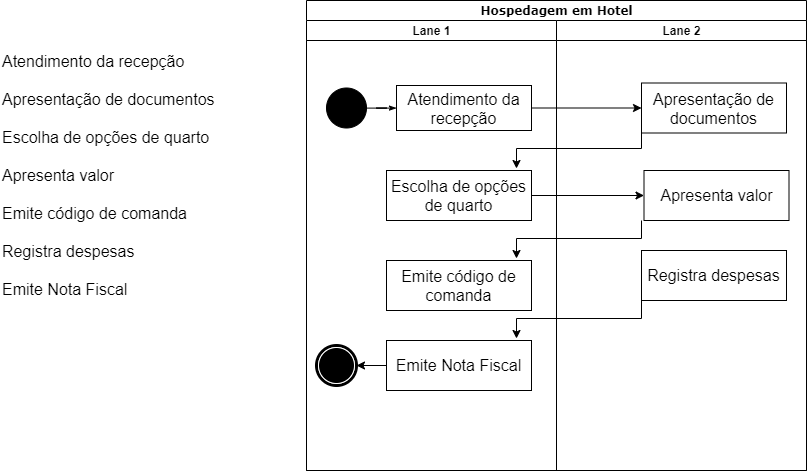

The diagram above was exported from draw.io. Its source (the exported page's mxGraphModel, read from the mxfile embedded in the PNG):
<mxGraphModel dx="2334" dy="650" grid="0" gridSize="10" guides="1" tooltips="1" connect="1" arrows="1" fold="1" page="1" pageScale="1" pageWidth="850" pageHeight="1100" background="none" math="0" shadow="0">
  <root>
    <mxCell id="0" />
    <mxCell id="1" parent="0" />
    <mxCell id="1c1d494c118603dd-1" value="Hospedagem em Hotel" style="swimlane;html=1;childLayout=stackLayout;startSize=20;rounded=0;shadow=0;comic=0;labelBackgroundColor=none;strokeWidth=1;fontFamily=Verdana;fontSize=12;align=center;" parent="1" vertex="1">
      <mxGeometry x="40" y="20" width="500" height="470" as="geometry" />
    </mxCell>
    <mxCell id="1c1d494c118603dd-2" value="Lane 1" style="swimlane;html=1;startSize=20;" parent="1c1d494c118603dd-1" vertex="1">
      <mxGeometry y="20" width="250" height="450" as="geometry" />
    </mxCell>
    <mxCell id="60571a20871a0731-4" value="" style="ellipse;whiteSpace=wrap;html=1;rounded=0;shadow=0;comic=0;labelBackgroundColor=none;strokeWidth=1;fillColor=#000000;fontFamily=Verdana;fontSize=12;align=center;" parent="1c1d494c118603dd-2" vertex="1">
      <mxGeometry x="20" y="67.5" width="40" height="40" as="geometry" />
    </mxCell>
    <mxCell id="60571a20871a0731-8" value="&lt;span style=&quot;font-family: &amp;#34;helvetica&amp;#34; ; font-size: 16px ; text-align: left&quot;&gt;Atendimento da recepção&lt;/span&gt;" style="rounded=1;whiteSpace=wrap;html=1;shadow=0;comic=0;labelBackgroundColor=none;strokeWidth=1;fontFamily=Verdana;fontSize=12;align=center;arcSize=0;" parent="1c1d494c118603dd-2" vertex="1">
      <mxGeometry x="90" y="65" width="135" height="45" as="geometry" />
    </mxCell>
    <mxCell id="1c1d494c118603dd-27" style="edgeStyle=orthogonalEdgeStyle;rounded=0;html=1;labelBackgroundColor=none;startArrow=none;startFill=0;startSize=5;endArrow=classicThin;endFill=1;endSize=5;jettySize=auto;orthogonalLoop=1;strokeWidth=1;fontFamily=Verdana;fontSize=12" parent="1c1d494c118603dd-2" source="60571a20871a0731-4" target="60571a20871a0731-8" edge="1">
      <mxGeometry relative="1" as="geometry" />
    </mxCell>
    <mxCell id="x4n8-WxzRkTvd_olWTEH-6" value="&lt;span style=&quot;font-family: &amp;#34;helvetica&amp;#34; ; font-size: 16px ; text-align: left&quot;&gt;Escolha de opções de quarto&lt;/span&gt;" style="rounded=1;whiteSpace=wrap;html=1;shadow=0;comic=0;labelBackgroundColor=none;strokeWidth=1;fontFamily=Verdana;fontSize=12;align=center;arcSize=0;" vertex="1" parent="1c1d494c118603dd-2">
      <mxGeometry x="80" y="150" width="145" height="50" as="geometry" />
    </mxCell>
    <mxCell id="x4n8-WxzRkTvd_olWTEH-8" value="&lt;span style=&quot;font-family: &amp;#34;helvetica&amp;#34; ; font-size: 16px ; text-align: left&quot;&gt;Emite código de comanda&lt;/span&gt;" style="rounded=1;whiteSpace=wrap;html=1;shadow=0;comic=0;labelBackgroundColor=none;strokeWidth=1;fontFamily=Verdana;fontSize=12;align=center;arcSize=0;" vertex="1" parent="1c1d494c118603dd-2">
      <mxGeometry x="80" y="240" width="145" height="50" as="geometry" />
    </mxCell>
    <mxCell id="x4n8-WxzRkTvd_olWTEH-16" value="" style="edgeStyle=orthogonalEdgeStyle;rounded=0;orthogonalLoop=1;jettySize=auto;html=1;" edge="1" parent="1c1d494c118603dd-2" source="x4n8-WxzRkTvd_olWTEH-10">
      <mxGeometry relative="1" as="geometry">
        <mxPoint x="50" y="345" as="targetPoint" />
      </mxGeometry>
    </mxCell>
    <mxCell id="x4n8-WxzRkTvd_olWTEH-10" value="&lt;span style=&quot;font-family: &amp;#34;helvetica&amp;#34; ; font-size: 16px ; text-align: left&quot;&gt;Emite Nota Fiscal&lt;/span&gt;" style="rounded=1;whiteSpace=wrap;html=1;shadow=0;comic=0;labelBackgroundColor=none;strokeWidth=1;fontFamily=Verdana;fontSize=12;align=center;arcSize=0;" vertex="1" parent="1c1d494c118603dd-2">
      <mxGeometry x="80" y="320" width="145" height="50" as="geometry" />
    </mxCell>
    <mxCell id="60571a20871a0731-5" value="" style="shape=mxgraph.bpmn.shape;html=1;verticalLabelPosition=bottom;labelBackgroundColor=#ffffff;verticalAlign=top;perimeter=ellipsePerimeter;outline=end;symbol=terminate;rounded=0;shadow=0;comic=0;strokeWidth=1;fontFamily=Verdana;fontSize=12;align=center;" parent="1c1d494c118603dd-2" vertex="1">
      <mxGeometry x="10" y="325" width="40" height="40" as="geometry" />
    </mxCell>
    <mxCell id="1c1d494c118603dd-3" value="Lane 2" style="swimlane;html=1;startSize=20;" parent="1c1d494c118603dd-1" vertex="1">
      <mxGeometry x="250" y="20" width="250" height="450" as="geometry" />
    </mxCell>
    <mxCell id="1c1d494c118603dd-6" value="&lt;span style=&quot;font-family: &amp;#34;helvetica&amp;#34; ; font-size: 16px ; text-align: left&quot;&gt;Apresentação de documentos&lt;/span&gt;" style="rounded=1;whiteSpace=wrap;html=1;shadow=0;comic=0;labelBackgroundColor=none;strokeWidth=1;fontFamily=Verdana;fontSize=12;align=center;arcSize=0;" parent="1c1d494c118603dd-3" vertex="1">
      <mxGeometry x="85" y="62.5" width="145" height="50" as="geometry" />
    </mxCell>
    <mxCell id="x4n8-WxzRkTvd_olWTEH-7" value="&lt;span style=&quot;font-family: &amp;#34;helvetica&amp;#34; ; font-size: 16px ; text-align: left&quot;&gt;Apresenta valor&lt;/span&gt;" style="rounded=1;whiteSpace=wrap;html=1;shadow=0;comic=0;labelBackgroundColor=none;strokeWidth=1;fontFamily=Verdana;fontSize=12;align=center;arcSize=0;" vertex="1" parent="1c1d494c118603dd-3">
      <mxGeometry x="87.5" y="150" width="145" height="50" as="geometry" />
    </mxCell>
    <mxCell id="x4n8-WxzRkTvd_olWTEH-9" value="&lt;span style=&quot;font-family: &amp;#34;helvetica&amp;#34; ; font-size: 16px ; text-align: left&quot;&gt;Registra despesas&lt;/span&gt;" style="rounded=1;whiteSpace=wrap;html=1;shadow=0;comic=0;labelBackgroundColor=none;strokeWidth=1;fontFamily=Verdana;fontSize=12;align=center;arcSize=0;" vertex="1" parent="1c1d494c118603dd-3">
      <mxGeometry x="85" y="230" width="145" height="50" as="geometry" />
    </mxCell>
    <mxCell id="x4n8-WxzRkTvd_olWTEH-5" value="" style="edgeStyle=orthogonalEdgeStyle;rounded=0;orthogonalLoop=1;jettySize=auto;html=1;" edge="1" parent="1c1d494c118603dd-1" source="60571a20871a0731-8" target="1c1d494c118603dd-6">
      <mxGeometry relative="1" as="geometry" />
    </mxCell>
    <mxCell id="x4n8-WxzRkTvd_olWTEH-11" value="" style="edgeStyle=orthogonalEdgeStyle;rounded=0;orthogonalLoop=1;jettySize=auto;html=1;" edge="1" parent="1c1d494c118603dd-1" source="x4n8-WxzRkTvd_olWTEH-6" target="x4n8-WxzRkTvd_olWTEH-7">
      <mxGeometry relative="1" as="geometry" />
    </mxCell>
    <mxCell id="x4n8-WxzRkTvd_olWTEH-1" value="&lt;font style=&quot;font-size: 16px&quot;&gt;Atendimento da recepção&lt;br&gt;&lt;br&gt;Apresentação de documentos&lt;br&gt;&lt;br&gt;Escolha de opções de quarto&lt;br&gt;&lt;br&gt;Apresenta valor&lt;br&gt;&lt;br&gt;Emite código de comanda&lt;br&gt;&lt;br&gt;Registra despesas&lt;br&gt;&lt;br&gt;&lt;/font&gt;&lt;div style=&quot;font-size: 16px&quot;&gt;&lt;font style=&quot;font-size: 16px&quot;&gt;Emite Nota Fiscal&lt;/font&gt;&lt;/div&gt;" style="text;html=1;strokeColor=none;fillColor=none;align=left;verticalAlign=middle;whiteSpace=wrap;rounded=0;" vertex="1" parent="1">
      <mxGeometry x="-266" y="60" width="216" height="270" as="geometry" />
    </mxCell>
    <mxCell id="x4n8-WxzRkTvd_olWTEH-13" style="edgeStyle=orthogonalEdgeStyle;rounded=0;orthogonalLoop=1;jettySize=auto;html=1;exitX=0;exitY=1;exitDx=0;exitDy=0;" edge="1" parent="1">
      <mxGeometry relative="1" as="geometry">
        <mxPoint x="375" y="240" as="sourcePoint" />
        <mxPoint x="250" y="278" as="targetPoint" />
        <Array as="points">
          <mxPoint x="375" y="258" />
          <mxPoint x="250" y="258" />
        </Array>
      </mxGeometry>
    </mxCell>
    <mxCell id="x4n8-WxzRkTvd_olWTEH-14" style="edgeStyle=orthogonalEdgeStyle;rounded=0;orthogonalLoop=1;jettySize=auto;html=1;exitX=0;exitY=1;exitDx=0;exitDy=0;" edge="1" parent="1">
      <mxGeometry relative="1" as="geometry">
        <mxPoint x="375" y="320" as="sourcePoint" />
        <mxPoint x="250" y="358" as="targetPoint" />
        <Array as="points">
          <mxPoint x="375" y="338" />
          <mxPoint x="250" y="338" />
          <mxPoint x="250" y="358" />
        </Array>
      </mxGeometry>
    </mxCell>
    <mxCell id="x4n8-WxzRkTvd_olWTEH-17" style="edgeStyle=orthogonalEdgeStyle;rounded=0;orthogonalLoop=1;jettySize=auto;html=1;exitX=0;exitY=1;exitDx=0;exitDy=0;" edge="1" parent="1">
      <mxGeometry relative="1" as="geometry">
        <mxPoint x="375" y="150" as="sourcePoint" />
        <mxPoint x="250" y="188" as="targetPoint" />
        <Array as="points">
          <mxPoint x="375" y="168" />
          <mxPoint x="250" y="168" />
        </Array>
      </mxGeometry>
    </mxCell>
  </root>
</mxGraphModel>